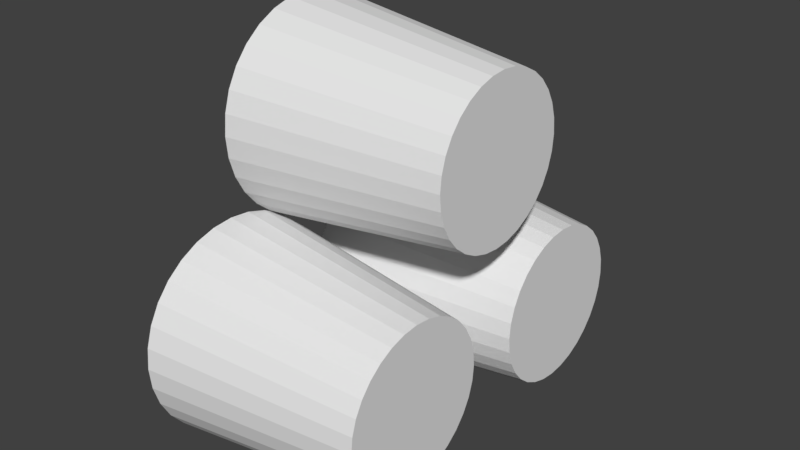 # Source: engine_1.blend  (saved by Blender 2.79.0; exported with 4.5.12 LTS)
import bpy
from mathutils import Matrix  # noqa: F401  (used for matrix-valued properties, if any)

bpy.ops.wm.read_factory_settings(use_empty=True)
scene = bpy.context.scene
scene.name = 'Scene'

# ---- collections
col_collection_1 = bpy.data.collections.new('Collection 1'); scene.collection.children.link(col_collection_1)

# ---- materials (node trees are filled in below, after node groups)
mat_material = bpy.data.materials.new('Material')
mat_material.alpha_threshold = 0.0
mat_material.use_transparent_shadow = False
mat_material.roughness = 0.5
mat_material.line_color = (0.0, 0.0, 0.0, 1.0)

# ---- material node trees

# ---- world
world_world = bpy.data.worlds.new('World'); scene.world = world_world
world_world.color = (0.05088, 0.05088, 0.05088)
world_world.use_sun_shadow = False
world_world.sun_shadow_jitter_overblur = 0.0
world_world.cycles.sampling_method = 'MANUAL'

# ---- meshes
me_cube = bpy.data.meshes.new('Cube')
me_cube.from_pydata([(-0.3333, -0.1395, 0.173), (-1.082e-05, -0.1165, 0.1826), (-0.3333, -0.148, 0.2011), (-1.076e-05, -0.1236, 0.206), (-0.3333, -0.1509, 0.2304), (-1.082e-05, -0.126, 0.2304), (-1.082e-05, -0.2836, -0.1052), (-0.3333, -0.3066, -0.1147), (-1.082e-05, -0.1049, 0.1609), (-0.3333, -0.1256, 0.1471), (-1.082e-05, -0.08937, 0.142), (-0.3333, -0.107, 0.1244), (-1.088e-05, -0.07043, 0.1265), (-0.3333, -0.08427, 0.1057), (-1.088e-05, -0.04882, 0.1149), (-0.3333, -0.05835, 0.09189), (-1.088e-05, -0.02537, 0.1078), (-0.3333, -0.03023, 0.08335), (-1.082e-05, -0.0009807, 0.1054), (-0.3333, -0.0009808, 0.08047), (-1.082e-05, 0.02341, 0.1078), (-0.3333, 0.02827, 0.08335), (-1.082e-05, 0.04685, 0.1149), (-0.3333, 0.05639, 0.09189), (-1.088e-05, 0.06847, 0.1265), (-0.3333, 0.08231, 0.1057), (-1.088e-05, 0.08741, 0.142), (-0.3333, 0.105, 0.1244), (-1.088e-05, 0.103, 0.1609), (-0.3333, 0.1237, 0.1471), (-1.082e-05, 0.1145, 0.1826), (-0.3333, 0.1375, 0.173), (-1.082e-05, 0.1216, 0.206), (-0.3333, 0.1461, 0.2011), (-1.088e-05, 0.124, 0.2304), (-0.3333, 0.1489, 0.2304), (-1.088e-05, 0.1216, 0.2548), (-0.3333, 0.1461, 0.2596), (-1.088e-05, 0.1145, 0.2782), (-0.3333, 0.1375, 0.2878), (-1.088e-05, 0.103, 0.2998), (-0.3333, 0.1237, 0.3137), (-1.088e-05, 0.08741, 0.3188), (-0.3333, 0.105, 0.3364), (-1.088e-05, 0.06847, 0.3343), (-0.3333, 0.08231, 0.355), (-1.088e-05, 0.04685, 0.3459), (-0.3333, 0.05639, 0.3689), (-1.088e-05, 0.02341, 0.353), (-0.3333, 0.02827, 0.3774), (-1.088e-05, -0.0009809, 0.3554), (-0.3333, -0.0009809, 0.3803), (-1.088e-05, -0.02537, 0.353), (-0.3333, -0.03023, 0.3774), (-1.088e-05, -0.04882, 0.3459), (-0.3333, -0.05835, 0.3689), (-1.088e-05, -0.07043, 0.3343), (-0.3333, -0.08427, 0.355), (-1.082e-05, -0.08937, 0.3188), (-0.3333, -0.107, 0.3364), (-1.082e-05, -0.1049, 0.2998), (-0.3333, -0.1256, 0.3137), (-1.082e-05, -0.1165, 0.2782), (-0.3333, -0.1395, 0.2878), (-1.082e-05, -0.1236, 0.2548), (-0.3333, -0.148, 0.2596), (-0.3333, -0.3152, -0.08657), (-1.076e-05, -0.2907, -0.08171), (-0.3333, -0.3181, -0.05732), (-1.082e-05, -0.2931, -0.05732), (-1.082e-05, -0.2721, -0.1268), (-0.3333, -0.2928, -0.1406), (-1.082e-05, -0.2565, -0.1457), (-0.3333, -0.2741, -0.1633), (-1.082e-05, -0.2376, -0.1613), (-0.3333, -0.2514, -0.182), (-1.082e-05, -0.216, -0.1728), (-0.3333, -0.2255, -0.1958), (-1.082e-05, -0.1925, -0.1799), (-0.3333, -0.1974, -0.2044), (-1.076e-05, -0.1681, -0.1823), (-0.3333, -0.1681, -0.2072), (-1.082e-05, -0.1438, -0.1799), (-0.3333, -0.1389, -0.2044), (-1.082e-05, -0.1203, -0.1728), (-0.3333, -0.1108, -0.1958), (-1.082e-05, -0.09869, -0.1613), (-0.3333, -0.08485, -0.182), (-1.082e-05, -0.07975, -0.1457), (-0.3333, -0.06213, -0.1633), (-1.082e-05, -0.06421, -0.1268), (-0.3333, -0.04349, -0.1406), (-1.082e-05, -0.05265, -0.1052), (-0.3333, -0.02963, -0.1147), (-1.082e-05, -0.04554, -0.08171), (-0.3333, -0.0211, -0.08657), (-1.082e-05, -0.04314, -0.05732), (-0.3333, -0.01822, -0.05732), (-1.082e-05, -0.04554, -0.03293), (-0.3333, -0.0211, -0.02807), (-1.082e-05, -0.05265, -0.009484), (-0.3333, -0.02963, 5.201e-05), (-1.082e-05, -0.06421, 0.01213), (-0.3333, -0.04349, 0.02597), (-1.088e-05, -0.07975, 0.03107), (-0.3333, -0.06213, 0.04869), (-1.082e-05, -0.09869, 0.04661), (-0.3333, -0.08485, 0.06733), (-1.082e-05, -0.1203, 0.05817), (-0.3333, -0.1108, 0.08119), (-1.082e-05, -0.1438, 0.06528), (-0.3333, -0.1389, 0.08972), (-1.082e-05, -0.1681, 0.06768), (-0.3333, -0.1681, 0.0926), (-1.082e-05, -0.1925, 0.06528), (-0.3333, -0.1974, 0.08972), (-1.082e-05, -0.216, 0.05817), (-0.3333, -0.2255, 0.08119), (-1.082e-05, -0.2376, 0.04661), (-0.3333, -0.2514, 0.06733), (-1.082e-05, -0.2565, 0.03107), (-0.3333, -0.2741, 0.04869), (-1.082e-05, -0.2721, 0.01213), (-0.3333, -0.2928, 0.02597), (-1.082e-05, -0.2836, -0.009484), (-0.3333, -0.3066, 5.177e-05), (-1.082e-05, -0.2907, -0.03293), (-0.3333, -0.3152, -0.02807), (-1.082e-05, 0.05073, -0.1052), (-0.3333, 0.02771, -0.1147), (-0.3333, 0.01918, -0.08657), (-1.082e-05, 0.04362, -0.08171), (-0.3333, 0.0163, -0.05732), (-1.082e-05, 0.04122, -0.05732), (-1.088e-05, 0.06229, -0.1268), (-0.3333, 0.04157, -0.1406), (-1.082e-05, 0.07783, -0.1457), (-0.3333, 0.06021, -0.1633), (-1.088e-05, 0.09677, -0.1613), (-0.3333, 0.08293, -0.182), (-1.088e-05, 0.1184, -0.1728), (-0.3333, 0.1088, -0.1958), (-1.088e-05, 0.1418, -0.1799), (-0.3333, 0.137, -0.2044), (-1.082e-05, 0.1662, -0.1823), (-0.3333, 0.1662, -0.2072), (-1.088e-05, 0.1906, -0.1799), (-0.3333, 0.1955, -0.2044), (-1.088e-05, 0.2141, -0.1728), (-0.3333, 0.2236, -0.1958), (-1.088e-05, 0.2357, -0.1613), (-0.3333, 0.2495, -0.182), (-1.088e-05, 0.2546, -0.1457), (-0.3333, 0.2722, -0.1633), (-1.088e-05, 0.2702, -0.1268), (-0.3333, 0.2909, -0.1406), (-1.082e-05, 0.2817, -0.1052), (-0.3333, 0.3047, -0.1147), (-1.082e-05, 0.2888, -0.08171), (-0.3333, 0.3133, -0.08657), (-1.088e-05, 0.2912, -0.05732), (-0.3333, 0.3161, -0.05732), (-1.088e-05, 0.2888, -0.03293), (-0.3333, 0.3133, -0.02807), (-1.088e-05, 0.2817, -0.009484), (-0.3333, 0.3047, 5.201e-05), (-1.088e-05, 0.2702, 0.01213), (-0.3333, 0.2909, 0.02597), (-1.088e-05, 0.2546, 0.03107), (-0.3333, 0.2722, 0.04869), (-1.088e-05, 0.2357, 0.04661), (-0.3333, 0.2495, 0.06733), (-1.088e-05, 0.2141, 0.05817), (-0.3333, 0.2236, 0.08119), (-1.088e-05, 0.1906, 0.06528), (-0.3333, 0.1955, 0.08972), (-1.088e-05, 0.1662, 0.06768), (-0.3333, 0.1662, 0.0926), (-1.088e-05, 0.1418, 0.06528), (-0.3333, 0.137, 0.08972), (-1.088e-05, 0.1184, 0.05817), (-0.3333, 0.1088, 0.08119), (-1.088e-05, 0.09677, 0.04661), (-0.3333, 0.08293, 0.06733), (-1.088e-05, 0.07783, 0.03107), (-0.3333, 0.06021, 0.04869), (-1.082e-05, 0.06229, 0.01213), (-0.3333, 0.04157, 0.02597), (-1.082e-05, 0.05073, -0.009484), (-0.3333, 0.02771, 5.177e-05), (-1.082e-05, 0.04362, -0.03293), (-0.3333, 0.01918, -0.02807), (-0.3333, -0.155, 0.1666), (-0.3333, -0.1644, 0.1979), (-0.3333, -0.1676, 0.2304), (-0.3333, -0.1396, 0.1378), (-0.3333, -0.1188, 0.1125), (-0.3333, -0.09358, 0.09182), (-0.3333, -0.06476, 0.07641), (-0.3333, -0.0335, 0.06693), (-0.3333, -0.0009808, 0.06373), (-0.3333, 0.03153, 0.06693), (-0.3333, 0.0628, 0.07641), (-0.3333, 0.09161, 0.09182), (-0.3333, 0.1169, 0.1125), (-0.3333, 0.1376, 0.1378), (-0.3333, 0.153, 0.1666), (-0.3333, 0.1625, 0.1979), (-0.3333, 0.1657, 0.2304), (-0.3333, 0.1625, 0.2629), (-0.3333, 0.153, 0.2942), (-0.3333, 0.1376, 0.323), (-0.3333, 0.1169, 0.3482), (-0.3333, 0.09161, 0.369), (-0.3333, 0.0628, 0.3844), (-0.3333, 0.03153, 0.3939), (-0.3333, -0.0009809, 0.3971), (-0.3333, -0.0335, 0.3939), (-0.3333, -0.06476, 0.3844), (-0.3333, -0.09358, 0.369), (-0.3333, -0.1188, 0.3482), (-0.3333, -0.1396, 0.323), (-0.3333, -0.155, 0.2942), (-0.3333, -0.1644, 0.2629), (-0.3167, -0.1395, 0.173), (-0.3167, -0.148, 0.2011), (-0.3167, -0.1509, 0.2304), (-0.3167, -0.1256, 0.1471), (-0.3167, -0.107, 0.1244), (-0.3167, -0.08427, 0.1057), (-0.3167, -0.05835, 0.09189), (-0.3167, -0.03023, 0.08335), (-0.3167, -0.0009808, 0.08047), (-0.3167, 0.02827, 0.08335), (-0.3167, 0.05639, 0.09189), (-0.3167, 0.08231, 0.1057), (-0.3167, 0.105, 0.1244), (-0.3167, 0.1237, 0.1471), (-0.3167, 0.1375, 0.173), (-0.3167, 0.1461, 0.2011), (-0.3167, 0.1489, 0.2304), (-0.3167, 0.1461, 0.2596), (-0.3167, 0.1375, 0.2878), (-0.3167, 0.1237, 0.3137), (-0.3167, 0.105, 0.3364), (-0.3167, 0.08231, 0.355), (-0.3167, 0.05639, 0.3689), (-0.3167, 0.02827, 0.3774), (-0.3167, -0.0009809, 0.3803), (-0.3167, -0.03023, 0.3774), (-0.3167, -0.05835, 0.3689), (-0.3167, -0.08427, 0.355), (-0.3167, -0.107, 0.3364), (-0.3167, -0.1256, 0.3137), (-0.3167, -0.1395, 0.2878), (-0.3167, -0.148, 0.2596), (-0.3333, 0.23, -0.2113), (-0.3333, 0.1987, -0.2208), (-0.3333, 0.2588, 0.08126), (-0.3333, 0.2841, 0.06053), (-0.3333, 0.3048, 0.03528), (-0.3333, 0.1662, -0.224), (-0.3333, 0.3202, 0.006461), (-0.3333, 0.1337, -0.2208), (-0.3333, 0.3297, -0.0248), (-0.3333, 0.1024, -0.2113), (-0.3333, 0.3329, -0.05732), (-0.3333, 0.07362, -0.1959), (-0.3333, 0.3297, -0.08983), (-0.3333, 0.04837, -0.1752), (-0.3333, 0.3202, -0.1211), (-0.3333, 0.02764, -0.1499), (-0.3333, 0.3048, -0.1499), (-0.3333, 0.01224, -0.1211), (-0.3333, 0.2841, -0.1752), (-0.3333, 0.002755, -0.08983), (-0.3333, -0.0004474, -0.05732), (-0.3333, 0.2588, -0.1959), (-0.3333, 0.23, 0.09666), (-0.3333, 0.1987, 0.1061), (-0.3333, 0.1662, 0.1093), (-0.3333, 0.1337, 0.1061), (-0.3333, 0.1024, 0.09666), (-0.3333, 0.07362, 0.08126), (-0.3333, 0.04837, 0.06053), (-0.3333, 0.02764, 0.03528), (-0.3333, 0.01224, 0.006461), (-0.3333, 0.002755, -0.0248), (-0.3167, 0.02771, -0.1147), (-0.3167, 0.01918, -0.08657), (-0.3167, 0.0163, -0.05732), (-0.3167, 0.04157, -0.1406), (-0.3167, 0.06021, -0.1633), (-0.3167, 0.08293, -0.182), (-0.3167, 0.1088, -0.1958), (-0.3167, 0.137, -0.2044), (-0.3167, 0.1662, -0.2072), (-0.3167, 0.1955, -0.2044), (-0.3167, 0.2236, -0.1958), (-0.3167, 0.2495, -0.182), (-0.3167, 0.2722, -0.1633), (-0.3167, 0.2909, -0.1406), (-0.3167, 0.3047, -0.1147), (-0.3167, 0.3133, -0.08657), (-0.3167, 0.3161, -0.05732), (-0.3167, 0.3133, -0.02807), (-0.3167, 0.3047, 5.201e-05), (-0.3167, 0.2909, 0.02597), (-0.3167, 0.2722, 0.04869), (-0.3167, 0.2495, 0.06733), (-0.3167, 0.2236, 0.08119), (-0.3167, 0.1955, 0.08972), (-0.3167, 0.1662, 0.0926), (-0.3167, 0.137, 0.08972), (-0.3167, 0.1088, 0.08119), (-0.3167, 0.08293, 0.06733), (-0.3167, 0.06021, 0.04869), (-0.3167, 0.04157, 0.02597), (-0.3167, 0.02771, 5.177e-05), (-0.3167, 0.01918, -0.02807), (-0.3333, -0.1044, -0.2113), (-0.3333, -0.1356, -0.2208), (-0.3333, -0.07554, 0.08126), (-0.3333, -0.05029, 0.06053), (-0.3333, -0.02956, 0.03528), (-0.3333, -0.1681, -0.224), (-0.3333, -0.01416, 0.006461), (-0.3333, -0.2007, -0.2208), (-0.3333, -0.004675, -0.0248), (-0.3333, -0.2319, -0.2113), (-0.3333, -0.001472, -0.05732), (-0.3333, -0.2607, -0.1959), (-0.3333, -0.004675, -0.08983), (-0.3333, -0.286, -0.1752), (-0.3333, -0.01416, -0.1211), (-0.3333, -0.3067, -0.1499), (-0.3333, -0.02956, -0.1499), (-0.3333, -0.3221, -0.1211), (-0.3333, -0.05029, -0.1752), (-0.3333, -0.3316, -0.08983), (-0.3333, -0.3348, -0.05732), (-0.3333, -0.07554, -0.1959), (-0.3333, -0.1044, 0.09666), (-0.3333, -0.1356, 0.1061), (-0.3333, -0.1681, 0.1093), (-0.3333, -0.2007, 0.1061), (-0.3333, -0.2319, 0.09666), (-0.3333, -0.2607, 0.08126), (-0.3333, -0.286, 0.06053), (-0.3333, -0.3067, 0.03528), (-0.3333, -0.3221, 0.006461), (-0.3333, -0.3316, -0.0248), (-0.3167, -0.3066, -0.1147), (-0.3167, -0.3152, -0.08657), (-0.3167, -0.3181, -0.05732), (-0.3167, -0.2928, -0.1406), (-0.3167, -0.2741, -0.1633), (-0.3167, -0.2514, -0.182), (-0.3167, -0.2255, -0.1958), (-0.3167, -0.1974, -0.2044), (-0.3167, -0.1681, -0.2072), (-0.3167, -0.1389, -0.2044), (-0.3167, -0.1108, -0.1958), (-0.3167, -0.08485, -0.182), (-0.3167, -0.06213, -0.1633), (-0.3167, -0.04349, -0.1406), (-0.3167, -0.02963, -0.1147), (-0.3167, -0.0211, -0.08657), (-0.3167, -0.01822, -0.05732), (-0.3167, -0.0211, -0.02807), (-0.3167, -0.02963, 5.201e-05), (-0.3167, -0.04349, 0.02597), (-0.3167, -0.06213, 0.04869), (-0.3167, -0.08485, 0.06733), (-0.3167, -0.1108, 0.08119), (-0.3167, -0.1389, 0.08972), (-0.3167, -0.1681, 0.0926), (-0.3167, -0.1974, 0.08972), (-0.3167, -0.2255, 0.08119), (-0.3167, -0.2514, 0.06733), (-0.3167, -0.2741, 0.04869), (-0.3167, -0.2928, 0.02597), (-0.3167, -0.3066, 5.177e-05), (-0.3167, -0.3152, -0.02807)], [], [(136, 269, 267, 138), (69, 67, 6, 70, 72, 74, 76, 78, 80, 82, 84, 86, 88, 90, 92, 94, 96, 98, 100, 102, 104, 106, 108, 110, 112, 114, 116, 118, 120, 122, 124, 126), (3, 193, 192, 1), (5, 194, 193, 3), (134, 271, 269, 136), (124, 350, 351, 126), (120, 348, 349, 122), (138, 267, 265, 140), (1, 192, 195, 8), (118, 347, 348, 120), (140, 265, 263, 142), (8, 195, 196, 10), (116, 346, 347, 118), (142, 263, 261, 144), (10, 196, 197, 12), (114, 345, 346, 116), (144, 261, 257, 146), (12, 197, 198, 14), (112, 344, 345, 114), (146, 257, 256, 148), (14, 198, 199, 16), (110, 343, 344, 112), (148, 256, 277, 150), (16, 199, 200, 18), (108, 342, 343, 110), (150, 277, 274, 152), (18, 200, 201, 20), (106, 322, 342, 108), (152, 274, 272, 154), (20, 201, 202, 22), (104, 323, 322, 106), (154, 272, 270, 156), (22, 202, 203, 24), (102, 324, 323, 104), (156, 270, 268, 158), (24, 203, 204, 26), (100, 326, 324, 102), (158, 268, 266, 160), (26, 204, 205, 28), (98, 328, 326, 100), (160, 266, 264, 162), (28, 205, 206, 30), (96, 330, 328, 98), (162, 264, 262, 164), (30, 206, 207, 32), (94, 332, 330, 96), (164, 262, 260, 166), (32, 207, 208, 34), (92, 334, 332, 94), (166, 260, 259, 168), (34, 208, 209, 36), (90, 336, 334, 92), (168, 259, 258, 170), (36, 209, 210, 38), (88, 338, 336, 90), (170, 258, 278, 172), (38, 210, 211, 40), (86, 341, 338, 88), (172, 278, 279, 174), (40, 211, 212, 42), (84, 320, 341, 86), (174, 279, 280, 176), (42, 212, 213, 44), (82, 321, 320, 84), (176, 280, 281, 178), (44, 213, 214, 46), (80, 325, 321, 82), (178, 281, 282, 180), (46, 214, 215, 48), (78, 327, 325, 80), (180, 282, 283, 182), (48, 215, 216, 50), (76, 329, 327, 78), (182, 283, 284, 184), (50, 216, 217, 52), (74, 331, 329, 76), (184, 284, 285, 186), (52, 217, 218, 54), (72, 333, 331, 74), (188, 286, 287, 190), (54, 218, 219, 56), (70, 335, 333, 72), (133, 131, 128, 134, 136, 138, 140, 142, 144, 146, 148, 150, 152, 154, 156, 158, 160, 162, 164, 166, 168, 170, 172, 174, 176, 178, 180, 182, 184, 186, 188, 190), (56, 219, 220, 58), (6, 337, 335, 70), (115, 113, 376, 377), (58, 220, 221, 60), (69, 340, 339, 67), (126, 351, 340, 69), (60, 221, 222, 62), (67, 339, 337, 6), (5, 3, 1, 8, 10, 12, 14, 16, 18, 20, 22, 24, 26, 28, 30, 32, 34, 36, 38, 40, 42, 44, 46, 48, 50, 52, 54, 56, 58, 60, 62, 64), (62, 222, 223, 64), (122, 349, 350, 124), (128, 273, 271, 134), (64, 223, 194, 5), (55, 53, 249, 250), (132, 191, 319, 290), (133, 276, 275, 131), (190, 287, 276, 133), (131, 275, 273, 128), (186, 285, 286, 188), (2, 0, 192, 193), (4, 2, 193, 194), (0, 9, 195, 192), (9, 11, 196, 195), (11, 13, 197, 196), (13, 15, 198, 197), (15, 17, 199, 198), (17, 19, 200, 199), (19, 21, 201, 200), (21, 23, 202, 201), (23, 25, 203, 202), (25, 27, 204, 203), (27, 29, 205, 204), (29, 31, 206, 205), (31, 33, 207, 206), (33, 35, 208, 207), (35, 37, 209, 208), (37, 39, 210, 209), (39, 41, 211, 210), (41, 43, 212, 211), (43, 45, 213, 212), (45, 47, 214, 213), (47, 49, 215, 214), (49, 51, 216, 215), (51, 53, 217, 216), (53, 55, 218, 217), (55, 57, 219, 218), (57, 59, 220, 219), (59, 61, 221, 220), (61, 63, 222, 221), (63, 65, 223, 222), (65, 4, 194, 223), (224, 225, 226, 255, 254, 253, 252, 251, 250, 249, 248, 247, 246, 245, 244, 243, 242, 241, 240, 239, 238, 237, 236, 235, 234, 233, 232, 231, 230, 229, 228, 227), (29, 27, 236, 237), (57, 55, 250, 251), (31, 29, 237, 238), (0, 2, 225, 224), (59, 57, 251, 252), (33, 31, 238, 239), (2, 4, 226, 225), (61, 59, 252, 253), (35, 33, 239, 240), (9, 0, 224, 227), (63, 61, 253, 254), (37, 35, 240, 241), (11, 9, 227, 228), (65, 63, 254, 255), (39, 37, 241, 242), (13, 11, 228, 229), (4, 65, 255, 226), (41, 39, 242, 243), (15, 13, 229, 230), (43, 41, 243, 244), (17, 15, 230, 231), (45, 43, 244, 245), (19, 17, 231, 232), (47, 45, 245, 246), (21, 19, 232, 233), (49, 47, 246, 247), (23, 21, 233, 234), (51, 49, 247, 248), (25, 23, 234, 235), (53, 51, 248, 249), (27, 25, 235, 236), (147, 149, 256, 257), (169, 171, 258, 259), (167, 169, 259, 260), (145, 147, 257, 261), (165, 167, 260, 262), (143, 145, 261, 263), (163, 165, 262, 264), (141, 143, 263, 265), (161, 163, 264, 266), (139, 141, 265, 267), (159, 161, 266, 268), (137, 139, 267, 269), (157, 159, 268, 270), (135, 137, 269, 271), (155, 157, 270, 272), (129, 135, 271, 273), (153, 155, 272, 274), (132, 130, 275, 276), (151, 153, 274, 277), (130, 129, 273, 275), (149, 151, 277, 256), (171, 173, 278, 258), (173, 175, 279, 278), (175, 177, 280, 279), (177, 179, 281, 280), (179, 181, 282, 281), (181, 183, 283, 282), (183, 185, 284, 283), (185, 187, 285, 284), (187, 189, 286, 285), (189, 191, 287, 286), (191, 132, 276, 287), (288, 289, 290, 319, 318, 317, 316, 315, 314, 313, 312, 311, 310, 309, 308, 307, 306, 305, 304, 303, 302, 301, 300, 299, 298, 297, 296, 295, 294, 293, 292, 291), (153, 151, 299, 300), (145, 143, 295, 296), (129, 130, 289, 288), (165, 163, 305, 306), (151, 149, 298, 299), (143, 141, 294, 295), (173, 171, 309, 310), (163, 161, 304, 305), (175, 173, 310, 311), (141, 139, 293, 294), (177, 175, 311, 312), (161, 159, 303, 304), (179, 177, 312, 313), (139, 137, 292, 293), (181, 179, 313, 314), (159, 157, 302, 303), (183, 181, 314, 315), (137, 135, 291, 292), (149, 147, 297, 298), (185, 183, 315, 316), (157, 155, 301, 302), (171, 169, 308, 309), (187, 185, 316, 317), (135, 129, 288, 291), (169, 167, 307, 308), (189, 187, 317, 318), (155, 153, 300, 301), (147, 145, 296, 297), (191, 189, 318, 319), (130, 132, 290, 289), (167, 165, 306, 307), (83, 85, 320, 321), (105, 107, 322, 323), (103, 105, 323, 324), (81, 83, 321, 325), (101, 103, 324, 326), (79, 81, 325, 327), (99, 101, 326, 328), (77, 79, 327, 329), (97, 99, 328, 330), (75, 77, 329, 331), (95, 97, 330, 332), (73, 75, 331, 333), (93, 95, 332, 334), (71, 73, 333, 335), (91, 93, 334, 336), (7, 71, 335, 337), (89, 91, 336, 338), (68, 66, 339, 340), (87, 89, 338, 341), (66, 7, 337, 339), (85, 87, 341, 320), (107, 109, 342, 322), (109, 111, 343, 342), (111, 113, 344, 343), (113, 115, 345, 344), (115, 117, 346, 345), (117, 119, 347, 346), (119, 121, 348, 347), (121, 123, 349, 348), (123, 125, 350, 349), (125, 127, 351, 350), (127, 68, 340, 351), (352, 353, 354, 383, 382, 381, 380, 379, 378, 377, 376, 375, 374, 373, 372, 371, 370, 369, 368, 367, 366, 365, 364, 363, 362, 361, 360, 359, 358, 357, 356, 355), (75, 73, 356, 357), (117, 115, 377, 378), (95, 93, 366, 367), (119, 117, 378, 379), (73, 71, 355, 356), (85, 83, 361, 362), (121, 119, 379, 380), (93, 91, 365, 366), (107, 105, 372, 373), (123, 121, 380, 381), (71, 7, 352, 355), (105, 103, 371, 372), (125, 123, 381, 382), (91, 89, 364, 365), (83, 81, 360, 361), (127, 125, 382, 383), (66, 68, 354, 353), (103, 101, 370, 371), (68, 127, 383, 354), (89, 87, 363, 364), (81, 79, 359, 360), (7, 66, 353, 352), (101, 99, 369, 370), (87, 85, 362, 363), (79, 77, 358, 359), (109, 107, 373, 374), (99, 97, 368, 369), (111, 109, 374, 375), (77, 75, 357, 358), (113, 111, 375, 376), (97, 95, 367, 368)])
_uv = me_cube.uv_layers.new(name='UVMap')
_uv.uv.foreach_set('vector', [0.5248, 1.0, 0.5222, 0.7834, 0.5429, 0.7834, 0.5403, 1.0, 0.003022, 0.5315, 2.512e-08, 0.516, 0.0, 0.5002, 0.003022, 0.4847, 0.00895, 0.4701, 0.01756, 0.4569, 0.02851, 0.4457, 0.04139, 0.437, 0.0557, 0.4309, 0.07089, 0.4278, 0.08638, 0.4278, 0.1016, 0.4309, 0.1159, 0.437, 0.1288, 0.4457, 0.1397, 0.4569, 0.1483, 0.4701, 0.1542, 0.4847, 0.1573, 0.5002, 0.1573, 0.516, 0.1542, 0.5315, 0.1483, 0.5461, 0.1397, 0.5592, 0.1288, 0.5704, 0.1159, 0.5791, 0.1016, 0.5852, 0.08638, 0.5883, 0.07089, 0.5883, 0.0557, 0.5852, 0.04139, 0.5791, 0.02851, 0.5704, 0.01756, 0.5592, 0.00895, 0.5461, 0.8942, 0.2139, 0.8967, 0.4305, 0.8761, 0.4305, 0.8787, 0.2139, 0.8735, 0.6471, 0.8761, 0.8637, 0.8554, 0.8637, 0.858, 0.6471, 0.5582, 0.623, 0.5556, 0.4063, 0.5762, 0.4063, 0.5737, 0.623, 0.2536, 0.8154, 0.251, 0.5988, 0.2717, 0.5988, 0.2691, 0.8154, 0.1599, 0.6444, 0.1573, 0.4278, 0.1779, 0.4278, 0.1753, 0.6444, 0.5197, 0.7834, 0.5222, 1.0, 0.5016, 1.0, 0.5042, 0.7834, 0.7909, 0.4305, 0.7935, 0.6471, 0.7728, 0.6471, 0.7754, 0.4305, 0.4835, 0.7834, 0.4809, 0.5668, 0.5016, 0.5668, 0.499, 0.7834, 0.8167, 0.6471, 0.8141, 0.4305, 0.8348, 0.4305, 0.8322, 0.6471, 0.437, 0.5668, 0.4396, 0.7834, 0.419, 0.7834, 0.4216, 0.5668, 0.8787, 0.8637, 0.8761, 0.6471, 0.8967, 0.6471, 0.8942, 0.8637, 0.7702, 0.6471, 0.7728, 0.8637, 0.7522, 0.8637, 0.7547, 0.6471, 0.9406, 0.6471, 0.938, 0.4305, 0.9587, 0.4305, 0.9561, 0.6471, 0.4783, 0.5668, 0.4809, 0.7834, 0.4603, 0.7834, 0.4629, 0.5668, 0.6928, 0.6471, 0.6902, 0.4305, 0.7109, 0.4305, 0.7083, 0.6471, 0.9148, 0.6471, 0.9174, 0.8637, 0.8967, 0.8637, 0.8993, 0.6471, 0.6721, 0.8637, 0.6696, 0.6471, 0.6902, 0.6471, 0.6876, 0.8637, 0.1753, 0.6444, 0.1779, 0.8611, 0.1573, 0.8611, 0.1599, 0.6444, 0.9406, 0.8637, 0.938, 0.6471, 0.9587, 0.6471, 0.9561, 0.8637, 0.3723, 0.5988, 0.3749, 0.8154, 0.3543, 0.8154, 0.3568, 0.5988, 0.03872, 0.5883, 0.04131, 0.8049, 0.02065, 0.8049, 0.02323, 0.5883, 0.7961, 0.8637, 0.7935, 0.6471, 0.8141, 0.6471, 0.8115, 0.8637, 0.7754, 0.8637, 0.7728, 0.6471, 0.7935, 0.6471, 0.7909, 0.8637, 0.05938, 0.5883, 0.06196, 0.8049, 0.04131, 0.8049, 0.04389, 0.5883, 0.7909, 0.2139, 0.7935, 0.4305, 0.7728, 0.4305, 0.7754, 0.2139, 0.8374, 0.8637, 0.8348, 0.6471, 0.8554, 0.6471, 0.8528, 0.8637, 0.4577, 0.5668, 0.4603, 0.7834, 0.4396, 0.7834, 0.4422, 0.5668, 0.8528, 0.4305, 0.8554, 0.6471, 0.8348, 0.6471, 0.8374, 0.4305, 0.08519, 0.8049, 0.08261, 0.5883, 0.1033, 0.5883, 0.1007, 0.8049, 0.01807, 0.5883, 0.02065, 0.8049, 0.0, 0.8049, 0.002582, 0.5883, 0.7547, 0.4305, 0.7522, 0.2139, 0.7728, 0.2139, 0.7702, 0.4305, 0.4164, 0.5668, 0.419, 0.7834, 0.3983, 0.7834, 0.4009, 0.5668, 0.2329, 0.8154, 0.2303, 0.5988, 0.251, 0.5988, 0.2484, 0.8154, 0.393, 0.5988, 0.3956, 0.8154, 0.3749, 0.8154, 0.3775, 0.5988, 0.3517, 0.5988, 0.3543, 0.8154, 0.3336, 0.8154, 0.3362, 0.5988, 0.6463, 0.2139, 0.6489, 0.4305, 0.6282, 0.4305, 0.6308, 0.2139, 0.6257, 0.6471, 0.6282, 0.8637, 0.6076, 0.8637, 0.6102, 0.6471, 0.2949, 0.8154, 0.2923, 0.5988, 0.313, 0.5988, 0.3104, 0.8154, 0.5197, 0.5668, 0.5222, 0.7834, 0.5016, 0.7834, 0.5042, 0.5668, 0.2897, 0.5988, 0.2923, 0.8154, 0.2717, 0.8154, 0.2742, 0.5988, 0.7496, 0.6471, 0.7522, 0.8637, 0.7315, 0.8637, 0.7341, 0.6471, 0.5895, 0.6471, 0.5869, 0.4305, 0.6076, 0.4305, 0.605, 0.6471, 0.7289, 0.4305, 0.7315, 0.6471, 0.7109, 0.6471, 0.7134, 0.4305, 0.7289, 0.2139, 0.7315, 0.4305, 0.7109, 0.4305, 0.7134, 0.2139, 0.3155, 0.8154, 0.313, 0.5988, 0.3336, 0.5988, 0.331, 0.8154, 0.667, 0.2139, 0.6696, 0.4305, 0.6489, 0.4305, 0.6515, 0.2139, 0.7083, 0.2139, 0.7109, 0.4305, 0.6902, 0.4305, 0.6928, 0.2139, 0.6102, 0.4305, 0.6076, 0.2139, 0.6282, 0.2139, 0.6257, 0.4305, 0.06454, 0.8049, 0.06196, 0.5883, 0.08261, 0.5883, 0.08003, 0.8049, 0.437, 0.7834, 0.4396, 1.0, 0.419, 1.0, 0.4216, 0.7834, 0.8993, 0.4305, 0.8967, 0.2139, 0.9174, 0.2139, 0.9148, 0.4305, 0.6721, 0.4305, 0.6696, 0.2139, 0.6902, 0.2139, 0.6876, 0.4305, 0.8322, 0.2139, 0.8348, 0.4305, 0.8141, 0.4305, 0.8167, 0.2139, 0.8993, 0.6471, 0.8967, 0.4305, 0.9174, 0.4305, 0.9148, 0.6471, 0.1058, 0.8049, 0.1033, 0.5883, 0.1239, 0.5883, 0.1213, 0.8049, 0.8115, 0.4305, 0.8141, 0.6471, 0.7935, 0.6471, 0.7961, 0.4305, 0.9561, 0.2139, 0.9587, 0.4305, 0.938, 0.4305, 0.9406, 0.2139, 0.1265, 0.8049, 0.1239, 0.5883, 0.1446, 0.5883, 0.142, 0.8049, 0.6102, 0.6471, 0.6076, 0.4305, 0.6282, 0.4305, 0.6257, 0.6471, 0.9355, 0.2139, 0.938, 0.4305, 0.9174, 0.4305, 0.92, 0.2139, 0.5248, 0.7834, 0.5222, 0.5668, 0.5429, 0.5668, 0.5403, 0.7834, 0.8115, 0.2139, 0.8141, 0.4305, 0.7935, 0.4305, 0.7961, 0.2139, 0.7341, 0.6471, 0.7315, 0.4305, 0.7522, 0.4305, 0.7496, 0.6471, 0.2278, 0.5988, 0.2303, 0.8154, 0.2097, 0.8154, 0.2123, 0.5988, 0.7547, 0.6471, 0.7522, 0.4305, 0.7728, 0.4305, 0.7702, 0.6471, 0.7083, 0.6471, 0.7109, 0.8637, 0.6902, 0.8637, 0.6928, 0.6471, 0.9355, 0.4305, 0.938, 0.6471, 0.9174, 0.6471, 0.92, 0.4305, 0.7134, 0.8637, 0.7109, 0.6471, 0.7315, 0.6471, 0.7289, 0.8637, 0.8735, 0.2139, 0.8761, 0.4305, 0.8554, 0.4305, 0.858, 0.2139, 0.5737, 0.623, 0.5762, 0.8396, 0.5556, 0.8396, 0.5582, 0.623, 0.4577, 0.7834, 0.4603, 1.0, 0.4396, 1.0, 0.4422, 0.7834, 0.9768, 0.4305, 0.9793, 0.6471, 0.9587, 0.6471, 0.9613, 0.4305, 0.8735, 0.4305, 0.8761, 0.6471, 0.8554, 0.6471, 0.858, 0.4305, 0.8528, 0.2139, 0.8554, 0.4305, 0.8348, 0.4305, 0.8374, 0.2139, 0.667, 0.4305, 0.6696, 0.6471, 0.6489, 0.6471, 0.6515, 0.4305, 0.8322, 0.6471, 0.8348, 0.8637, 0.8141, 0.8637, 0.8167, 0.6471, 0.9974, 0.2139, 1.0, 0.4305, 0.9793, 0.4305, 0.9819, 0.2139, 0.6308, 0.6471, 0.6282, 0.4305, 0.6489, 0.4305, 0.6463, 0.6471, 0.605, 0.6471, 0.6076, 0.8637, 0.5869, 0.8637, 0.5895, 0.6471, 0.605, 0.2139, 0.6076, 0.4305, 0.5869, 0.4305, 0.5895, 0.2139, 0.5142, 0.5576, 0.4999, 0.5637, 0.4847, 0.5668, 0.4692, 0.5668, 0.454, 0.5637, 0.4397, 0.5576, 0.4268, 0.5489, 0.4159, 0.5377, 0.4073, 0.5246, 0.4013, 0.51, 0.3983, 0.4945, 0.3983, 0.4787, 0.4013, 0.4632, 0.4073, 0.4486, 0.4159, 0.4354, 0.4268, 0.4243, 0.4397, 0.4155, 0.454, 0.4094, 0.4692, 0.4063, 0.4847, 0.4063, 0.4999, 0.4094, 0.5142, 0.4155, 0.5271, 0.4243, 0.538, 0.4354, 0.5466, 0.4486, 0.5526, 0.4632, 0.5556, 0.4787, 0.5556, 0.4945, 0.5526, 0.51, 0.5466, 0.5246, 0.538, 0.5377, 0.5271, 0.5489, 0.92, 0.8637, 0.9174, 0.6471, 0.938, 0.6471, 0.9355, 0.8637, 0.667, 0.6471, 0.6696, 0.8637, 0.6489, 0.8637, 0.6515, 0.6471, 0.5353, 0.1983, 0.5353, 0.1794, 0.5458, 0.1794, 0.5458, 0.1983, 0.1805, 0.6444, 0.1779, 0.4278, 0.1986, 0.4278, 0.196, 0.6444, 0.4009, 1.0, 0.3983, 0.7834, 0.419, 0.7834, 0.4164, 1.0, 0.9819, 0.8637, 0.9793, 0.6471, 1.0, 0.6471, 0.9974, 0.8637, 0.499, 0.7834, 0.5016, 1.0, 0.4809, 1.0, 0.4835, 0.7834, 0.9613, 0.4305, 0.9587, 0.2139, 0.9793, 0.2139, 0.9768, 0.4305, 0.5353, 0.1513, 0.521, 0.1574, 0.5058, 0.1604, 0.4903, 0.1604, 0.4751, 0.1574, 0.4608, 0.1513, 0.4479, 0.1425, 0.4369, 0.1314, 0.4283, 0.1182, 0.4224, 0.1036, 0.4194, 0.08812, 0.4194, 0.07232, 0.4224, 0.05682, 0.4283, 0.04222, 0.4369, 0.02908, 0.4479, 0.01791, 0.4608, 0.00913, 0.4751, 0.003083, 0.4903, 0.0, 0.5058, 1.281e-08, 0.521, 0.003083, 0.5353, 0.00913, 0.5481, 0.01791, 0.5591, 0.02908, 0.5677, 0.04222, 0.5736, 0.05682, 0.5767, 0.07232, 0.5767, 0.08812, 0.5736, 0.1036, 0.5677, 0.1182, 0.5591, 0.1314, 0.5481, 0.1425, 0.7496, 0.2139, 0.7522, 0.4305, 0.7315, 0.4305, 0.7341, 0.2139, 0.6308, 0.8637, 0.6282, 0.6471, 0.6489, 0.6471, 0.6463, 0.8637, 0.6876, 0.4305, 0.6902, 0.6471, 0.6696, 0.6471, 0.6721, 0.4305, 0.9768, 0.6471, 0.9793, 0.8637, 0.9587, 0.8637, 0.9613, 0.6471, 0.5872, 0.1327, 0.5872, 0.1137, 0.5977, 0.1137, 0.5977, 0.1327, 0.609, 0.1794, 0.609, 0.1604, 0.6196, 0.1604, 0.6196, 0.1794, 0.4629, 1.0, 0.4603, 0.7834, 0.4809, 0.7834, 0.4783, 1.0, 0.9819, 0.6471, 0.9793, 0.4305, 1.0, 0.4305, 0.9974, 0.6471, 0.8942, 0.4305, 0.8967, 0.6471, 0.8761, 0.6471, 0.8787, 0.4305, 0.1805, 0.8611, 0.1779, 0.6444, 0.1986, 0.6444, 0.196, 0.8611, 0.1955, 0.135, 0.1992, 0.1164, 0.2097, 0.1175, 0.2057, 0.1382, 0.1884, 0.1525, 0.1955, 0.135, 0.2057, 0.1382, 0.1978, 0.1576, 0.1992, 0.1164, 0.1992, 0.09748, 0.2097, 0.09642, 0.2097, 0.1175, 0.1992, 0.09748, 0.1955, 0.0789, 0.2057, 0.07576, 0.2097, 0.09642, 0.1955, 0.0789, 0.1884, 0.06139, 0.1978, 0.0563, 0.2057, 0.07576, 0.1884, 0.06139, 0.1781, 0.04563, 0.1863, 0.03878, 0.1978, 0.0563, 0.1781, 0.04563, 0.165, 0.03223, 0.1717, 0.02388, 0.1863, 0.03878, 0.165, 0.03223, 0.1495, 0.0217, 0.1545, 0.01217, 0.1717, 0.02388, 0.1495, 0.0217, 0.1324, 0.01445, 0.1354, 0.00411, 0.1545, 0.01217, 0.1324, 0.01445, 0.1141, 0.01075, 0.1152, 9.609e-09, 0.1354, 0.00411, 0.1141, 0.01075, 0.09556, 0.01075, 0.09452, 0.0, 0.1152, 9.609e-09, 0.09556, 0.01075, 0.07734, 0.01445, 0.07426, 0.00411, 0.09452, 0.0, 0.07734, 0.01445, 0.06017, 0.0217, 0.05518, 0.01217, 0.07426, 0.00411, 0.06017, 0.0217, 0.04473, 0.03223, 0.03801, 0.02388, 0.05518, 0.01217, 0.04473, 0.03223, 0.03159, 0.04563, 0.02341, 0.03878, 0.03801, 0.02388, 0.03159, 0.04563, 0.02127, 0.06139, 0.01193, 0.05629, 0.02341, 0.03878, 0.02127, 0.06139, 0.01416, 0.0789, 0.004029, 0.07576, 0.01193, 0.05629, 0.01416, 0.0789, 0.01054, 0.09748, 0.0, 0.09642, 0.004029, 0.07576, 0.01054, 0.09748, 0.01054, 0.1164, 0.0, 0.1175, 0.0, 0.09642, 0.01054, 0.1164, 0.01416, 0.135, 0.004029, 0.1382, 0.0, 0.1175, 0.01416, 0.135, 0.02127, 0.1525, 0.01193, 0.1576, 0.004029, 0.1382, 0.02127, 0.1525, 0.03159, 0.1683, 0.02341, 0.1751, 0.01193, 0.1576, 0.03159, 0.1683, 0.04473, 0.1817, 0.03801, 0.19, 0.02341, 0.1751, 0.04473, 0.1817, 0.06017, 0.1922, 0.05518, 0.2017, 0.03801, 0.19, 0.06017, 0.1922, 0.07734, 0.1995, 0.07426, 0.2098, 0.05518, 0.2017, 0.07734, 0.1995, 0.09556, 0.2032, 0.09452, 0.2139, 0.07426, 0.2098, 0.09556, 0.2032, 0.1141, 0.2032, 0.1152, 0.2139, 0.09452, 0.2139, 0.1141, 0.2032, 0.1324, 0.1995, 0.1354, 0.2098, 0.1152, 0.2139, 0.1324, 0.1995, 0.1495, 0.1922, 0.1545, 0.2017, 0.1354, 0.2098, 0.1495, 0.1922, 0.165, 0.1817, 0.1717, 0.19, 0.1545, 0.2017, 0.165, 0.1817, 0.1781, 0.1683, 0.1863, 0.1751, 0.1717, 0.19, 0.1781, 0.1683, 0.1884, 0.1525, 0.1978, 0.1576, 0.1863, 0.1751, 0.2765, 0.5951, 0.2593, 0.5878, 0.2439, 0.5773, 0.2307, 0.5639, 0.2204, 0.5481, 0.2133, 0.5306, 0.2097, 0.512, 0.2097, 0.4931, 0.2133, 0.4745, 0.2204, 0.457, 0.2307, 0.4412, 0.2439, 0.4278, 0.2593, 0.4173, 0.2765, 0.41, 0.2947, 0.4063, 0.3133, 0.4063, 0.3315, 0.41, 0.3487, 0.4173, 0.3641, 0.4278, 0.3773, 0.4412, 0.3876, 0.457, 0.3947, 0.4745, 0.3983, 0.4931, 0.3983, 0.512, 0.3947, 0.5306, 0.3876, 0.5481, 0.3773, 0.5639, 0.3641, 0.5773, 0.3487, 0.5878, 0.3315, 0.5951, 0.3133, 0.5988, 0.2947, 0.5988, 0.5762, 0.6148, 0.5762, 0.5959, 0.5868, 0.5959, 0.5868, 0.6148, 0.5872, 0.1516, 0.5872, 0.1327, 0.5977, 0.1327, 0.5977, 0.1516, 0.5458, 0.1604, 0.5458, 0.1794, 0.5353, 0.1794, 0.5353, 0.1604, 0.4931, 0.1983, 0.4931, 0.1794, 0.5037, 0.1794, 0.5037, 0.1983, 0.1446, 0.6072, 0.1446, 0.5883, 0.1551, 0.5883, 0.1551, 0.6072, 0.2091, 0.4278, 0.2091, 0.4468, 0.1986, 0.4468, 0.1986, 0.4278, 0.5037, 0.1983, 0.5037, 0.1794, 0.5142, 0.1794, 0.5142, 0.1983, 0.4194, 0.1794, 0.4194, 0.1604, 0.4299, 0.1604, 0.4299, 0.1794, 0.5534, 0.5668, 0.5534, 0.5857, 0.5429, 0.5857, 0.5429, 0.5668, 0.5669, 0.1794, 0.5669, 0.1604, 0.5774, 0.1604, 0.5774, 0.1794, 0.5774, 0.1983, 0.5774, 0.1794, 0.588, 0.1794, 0.588, 0.1983, 0.4826, 0.1604, 0.4826, 0.1794, 0.4721, 0.1794, 0.4721, 0.1604, 0.5977, 0.1137, 0.5977, 0.09476, 0.6083, 0.09476, 0.6083, 0.1137, 0.4615, 0.1794, 0.4615, 0.1604, 0.4721, 0.1604, 0.4721, 0.1794, 0.5247, 0.1794, 0.5247, 0.1983, 0.5142, 0.1983, 0.5142, 0.1794, 0.5762, 0.4821, 0.5762, 0.4632, 0.5868, 0.4632, 0.5868, 0.4821, 0.609, 0.1983, 0.609, 0.1794, 0.6196, 0.1794, 0.6196, 0.1983, 0.5037, 0.1604, 0.5037, 0.1794, 0.4931, 0.1794, 0.4931, 0.1604, 0.5762, 0.5959, 0.5762, 0.5769, 0.5868, 0.5769, 0.5868, 0.5959, 0.5762, 0.5201, 0.5762, 0.5011, 0.5868, 0.5011, 0.5868, 0.5201, 0.588, 0.1794, 0.588, 0.1604, 0.5985, 0.1604, 0.5985, 0.1794, 0.4615, 0.1794, 0.4615, 0.1983, 0.451, 0.1983, 0.451, 0.1794, 0.588, 0.1983, 0.588, 0.1794, 0.5985, 0.1794, 0.5985, 0.1983, 0.6083, 0.01895, 0.6083, 1.602e-09, 0.6188, 0.0, 0.6188, 0.01895, 0.6188, 0.05686, 0.6188, 0.07581, 0.6083, 0.07581, 0.6083, 0.05686, 0.5872, 0.1137, 0.5872, 0.09476, 0.5977, 0.09476, 0.5977, 0.1137, 0.6188, 0.07581, 0.6188, 0.09476, 0.6083, 0.09476, 0.6083, 0.07581, 0.5669, 0.1794, 0.5669, 0.1983, 0.5563, 0.1983, 0.5563, 0.1794, 0.5868, 0.5201, 0.5868, 0.539, 0.5762, 0.539, 0.5762, 0.5201, 0.5872, 0.07581, 0.5872, 0.05686, 0.5977, 0.05686, 0.5977, 0.07581, 0.609, 0.1794, 0.609, 0.1983, 0.5985, 0.1983, 0.5985, 0.1794, 0.2544, 0.03223, 0.2413, 0.04563, 0.2331, 0.03878, 0.2477, 0.02388, 0.287, 0.1995, 0.3053, 0.2032, 0.3042, 0.2139, 0.284, 0.2098, 0.2699, 0.1922, 0.287, 0.1995, 0.284, 0.2098, 0.2649, 0.2017, 0.2699, 0.0217, 0.2544, 0.03223, 0.2477, 0.02388, 0.2649, 0.01217, 0.2544, 0.1817, 0.2699, 0.1922, 0.2649, 0.2017, 0.2477, 0.19, 0.287, 0.01445, 0.2699, 0.0217, 0.2649, 0.01217, 0.284, 0.00411, 0.2413, 0.1683, 0.2544, 0.1817, 0.2477, 0.19, 0.2331, 0.1751, 0.3053, 0.01075, 0.287, 0.01445, 0.284, 0.00411, 0.3042, 0.0, 0.231, 0.1525, 0.2413, 0.1683, 0.2331, 0.1751, 0.2216, 0.1576, 0.3238, 0.01075, 0.3053, 0.01075, 0.3042, 0.0, 0.3249, 0.0, 0.2239, 0.135, 0.231, 0.1525, 0.2216, 0.1576, 0.2137, 0.1382, 0.3421, 0.01445, 0.3238, 0.01075, 0.3249, 0.0, 0.3451, 0.00411, 0.2202, 0.1164, 0.2239, 0.135, 0.2137, 0.1382, 0.2097, 0.1175, 0.3592, 0.0217, 0.3421, 0.01445, 0.3451, 0.00411, 0.3642, 0.01217, 0.2202, 0.09748, 0.2202, 0.1164, 0.2097, 0.1175, 0.2097, 0.09642, 0.3747, 0.03223, 0.3592, 0.0217, 0.3642, 0.01217, 0.3814, 0.02388, 0.2239, 0.0789, 0.2202, 0.09748, 0.2097, 0.09642, 0.2137, 0.07576, 0.3981, 0.06139, 0.3878, 0.04563, 0.396, 0.03878, 0.4075, 0.0563, 0.231, 0.06139, 0.2239, 0.0789, 0.2137, 0.07576, 0.2216, 0.05629, 0.3878, 0.04563, 0.3747, 0.03223, 0.3814, 0.02388, 0.396, 0.03878, 0.2413, 0.04563, 0.231, 0.06139, 0.2216, 0.05629, 0.2331, 0.03878, 0.3053, 0.2032, 0.3238, 0.2032, 0.3249, 0.2139, 0.3042, 0.2139, 0.3238, 0.2032, 0.3421, 0.1995, 0.3451, 0.2098, 0.3249, 0.2139, 0.3421, 0.1995, 0.3592, 0.1922, 0.3642, 0.2017, 0.3451, 0.2098, 0.3592, 0.1922, 0.3747, 0.1817, 0.3814, 0.19, 0.3642, 0.2017, 0.3747, 0.1817, 0.3878, 0.1683, 0.396, 0.1751, 0.3814, 0.19, 0.3878, 0.1683, 0.3981, 0.1525, 0.4075, 0.1576, 0.396, 0.1751, 0.3981, 0.1525, 0.4052, 0.135, 0.4154, 0.1382, 0.4075, 0.1576, 0.4052, 0.135, 0.4089, 0.1164, 0.4194, 0.1175, 0.4154, 0.1382, 0.4089, 0.1164, 0.4089, 0.09748, 0.4194, 0.09642, 0.4194, 0.1175, 0.4089, 0.09748, 0.4052, 0.0789, 0.4154, 0.07576, 0.4194, 0.09642, 0.4052, 0.0789, 0.3981, 0.06139, 0.4075, 0.0563, 0.4154, 0.07576, 0.2204, 0.2646, 0.2307, 0.2488, 0.2439, 0.2354, 0.2593, 0.2249, 0.2765, 0.2176, 0.2947, 0.2139, 0.3133, 0.2139, 0.3315, 0.2176, 0.3487, 0.2249, 0.3641, 0.2354, 0.3773, 0.2488, 0.3876, 0.2646, 0.3947, 0.2821, 0.3983, 0.3007, 0.3983, 0.3196, 0.3947, 0.3382, 0.3876, 0.3557, 0.3773, 0.3715, 0.3641, 0.3849, 0.3487, 0.3954, 0.3315, 0.4026, 0.3133, 0.4063, 0.2947, 0.4063, 0.2765, 0.4026, 0.2593, 0.3954, 0.2439, 0.3849, 0.2307, 0.3715, 0.2204, 0.3557, 0.2133, 0.3382, 0.2097, 0.3196, 0.2097, 0.3007, 0.2133, 0.2821, 0.6188, 0.0379, 0.6188, 0.05686, 0.6083, 0.05686, 0.6083, 0.0379, 0.6083, 0.1137, 0.6083, 0.09476, 0.6188, 0.09476, 0.6188, 0.1137, 0.5767, 0.1137, 0.5767, 0.09476, 0.5872, 0.09476, 0.5872, 0.1137, 0.5142, 0.1794, 0.5142, 0.1604, 0.5247, 0.1604, 0.5247, 0.1794, 0.2091, 0.4468, 0.2091, 0.4657, 0.1986, 0.4657, 0.1986, 0.4468, 0.5767, 0.05686, 0.5767, 0.0379, 0.5872, 0.0379, 0.5872, 0.05686, 0.5868, 0.4063, 0.5868, 0.4253, 0.5762, 0.4253, 0.5762, 0.4063, 0.5872, 0.1327, 0.5872, 0.1516, 0.5767, 0.1516, 0.5767, 0.1327, 0.5429, 0.6047, 0.5429, 0.5857, 0.5534, 0.5857, 0.5534, 0.6047, 0.5037, 0.1794, 0.5037, 0.1604, 0.5142, 0.1604, 0.5142, 0.1794, 0.5872, 0.1137, 0.5872, 0.1327, 0.5767, 0.1327, 0.5767, 0.1137, 0.4299, 0.1794, 0.4299, 0.1983, 0.4194, 0.1983, 0.4194, 0.1794, 0.5767, 0.09476, 0.5767, 0.07581, 0.5872, 0.07581, 0.5872, 0.09476, 0.4826, 0.1983, 0.4826, 0.1794, 0.4931, 0.1794, 0.4931, 0.1983, 0.5767, 0.01895, 0.5767, 0.0, 0.5872, 0.0, 0.5872, 0.01895, 0.2091, 0.4657, 0.2091, 0.4847, 0.1986, 0.4847, 0.1986, 0.4657, 0.5985, 0.1794, 0.5985, 0.1604, 0.609, 0.1604, 0.609, 0.1794, 0.4826, 0.1794, 0.4826, 0.1604, 0.4931, 0.1604, 0.4931, 0.1794, 0.1551, 0.6072, 0.1551, 0.6262, 0.1446, 0.6262, 0.1446, 0.6072, 0.5977, 0.1516, 0.5977, 0.1327, 0.6083, 0.1327, 0.6083, 0.1516, 0.451, 0.1794, 0.451, 0.1983, 0.4405, 0.1983, 0.4405, 0.1794, 0.5868, 0.4253, 0.5868, 0.4442, 0.5762, 0.4442, 0.5762, 0.4253, 0.1986, 0.5036, 0.1986, 0.4847, 0.2091, 0.4847, 0.2091, 0.5036, 0.5977, 0.05686, 0.5977, 0.0379, 0.6083, 0.0379, 0.6083, 0.05686, 0.6083, 0.05686, 0.6083, 0.07581, 0.5977, 0.07581, 0.5977, 0.05686, 0.1986, 0.5415, 0.1986, 0.5226, 0.2091, 0.5226, 0.2091, 0.5415, 0.5977, 0.0379, 0.5977, 0.05686, 0.5872, 0.05686, 0.5872, 0.0379, 0.5977, 0.07581, 0.5977, 0.09476, 0.5872, 0.09476, 0.5872, 0.07581, 0.5977, 0.0379, 0.5977, 0.01895, 0.6083, 0.01895, 0.6083, 0.0379, 0.5774, 0.1794, 0.5774, 0.1604, 0.588, 0.1604, 0.588, 0.1794, 0.2091, 0.5795, 0.2091, 0.5984, 0.1986, 0.5984, 0.1986, 0.5795, 0.1884, 0.3665, 0.1955, 0.3489, 0.2057, 0.3521, 0.1978, 0.3715, 0.09556, 0.2247, 0.07734, 0.2284, 0.07426, 0.218, 0.09452, 0.2139, 0.1141, 0.2247, 0.09556, 0.2247, 0.09452, 0.2139, 0.1152, 0.2139, 0.1781, 0.3822, 0.1884, 0.3665, 0.1978, 0.3715, 0.1863, 0.3891, 0.1324, 0.2284, 0.1141, 0.2247, 0.1152, 0.2139, 0.1354, 0.218, 0.165, 0.3956, 0.1781, 0.3822, 0.1863, 0.3891, 0.1717, 0.404, 0.1495, 0.2356, 0.1324, 0.2284, 0.1354, 0.218, 0.1545, 0.2261, 0.1495, 0.4061, 0.165, 0.3956, 0.1717, 0.404, 0.1545, 0.4157, 0.165, 0.2461, 0.1495, 0.2356, 0.1545, 0.2261, 0.1717, 0.2378, 0.1324, 0.4134, 0.1495, 0.4061, 0.1545, 0.4157, 0.1354, 0.4237, 0.1781, 0.2595, 0.165, 0.2461, 0.1717, 0.2378, 0.1863, 0.2527, 0.1141, 0.4171, 0.1324, 0.4134, 0.1354, 0.4237, 0.1152, 0.4278, 0.1884, 0.2753, 0.1781, 0.2595, 0.1863, 0.2527, 0.1978, 0.2702, 0.09556, 0.4171, 0.1141, 0.4171, 0.1152, 0.4278, 0.09452, 0.4278, 0.1955, 0.2928, 0.1884, 0.2753, 0.1978, 0.2702, 0.2057, 0.2897, 0.07734, 0.4134, 0.09556, 0.4171, 0.09452, 0.4278, 0.07426, 0.4237, 0.1992, 0.3114, 0.1955, 0.2928, 0.2057, 0.2897, 0.2097, 0.3103, 0.04473, 0.3956, 0.06017, 0.4061, 0.05518, 0.4157, 0.03801, 0.404, 0.1992, 0.3304, 0.1992, 0.3114, 0.2097, 0.3103, 0.2097, 0.3314, 0.06017, 0.4061, 0.07734, 0.4134, 0.07426, 0.4237, 0.05518, 0.4157, 0.1955, 0.3489, 0.1992, 0.3304, 0.2097, 0.3314, 0.2057, 0.3521, 0.07734, 0.2284, 0.06017, 0.2356, 0.05518, 0.2261, 0.07426, 0.218, 0.06017, 0.2356, 0.04473, 0.2461, 0.03801, 0.2378, 0.05518, 0.2261, 0.04473, 0.2461, 0.03159, 0.2595, 0.02341, 0.2527, 0.03801, 0.2378, 0.03159, 0.2595, 0.02127, 0.2753, 0.01193, 0.2702, 0.02341, 0.2527, 0.02127, 0.2753, 0.01416, 0.2928, 0.004029, 0.2897, 0.01193, 0.2702, 0.01416, 0.2928, 0.01054, 0.3114, 0.0, 0.3103, 0.004029, 0.2897, 0.01054, 0.3114, 0.01054, 0.3304, 1.256e-08, 0.3314, 0.0, 0.3103, 0.01054, 0.3304, 0.01416, 0.3489, 0.004029, 0.3521, 1.256e-08, 0.3314, 0.01416, 0.3489, 0.02127, 0.3665, 0.01193, 0.3715, 0.004029, 0.3521, 0.02127, 0.3665, 0.03159, 0.3822, 0.02341, 0.3891, 0.01193, 0.3715, 0.03159, 0.3822, 0.04473, 0.3956, 0.03801, 0.404, 0.02341, 0.3891, 0.3983, 0.3007, 0.4019, 0.2821, 0.4091, 0.2646, 0.4194, 0.2488, 0.4325, 0.2354, 0.448, 0.2249, 0.4651, 0.2176, 0.4833, 0.2139, 0.5019, 0.2139, 0.5201, 0.2176, 0.5373, 0.2249, 0.5527, 0.2354, 0.5659, 0.2488, 0.5762, 0.2646, 0.5833, 0.2821, 0.5869, 0.3007, 0.5869, 0.3196, 0.5833, 0.3382, 0.5762, 0.3557, 0.5659, 0.3715, 0.5527, 0.3849, 0.5373, 0.3954, 0.5201, 0.4026, 0.5019, 0.4063, 0.4833, 0.4063, 0.4651, 0.4026, 0.448, 0.3954, 0.4325, 0.3849, 0.4194, 0.3715, 0.4091, 0.3557, 0.4019, 0.3382, 0.3983, 0.3196, 0.5429, 0.6236, 0.5429, 0.6047, 0.5534, 0.6047, 0.5534, 0.6236, 0.5669, 0.1983, 0.5669, 0.1794, 0.5774, 0.1794, 0.5774, 0.1983, 0.5872, 0.05686, 0.5872, 0.07581, 0.5767, 0.07581, 0.5767, 0.05686, 0.5977, 0.01895, 0.5977, 0.0, 0.6083, 0.0, 0.6083, 0.01895, 0.4299, 0.1794, 0.4299, 0.1604, 0.4405, 0.1604, 0.4405, 0.1794, 0.6083, 0.1137, 0.6083, 0.1327, 0.5977, 0.1327, 0.5977, 0.1137, 0.5767, 0.0379, 0.5767, 0.01895, 0.5872, 0.01895, 0.5872, 0.0379, 0.1986, 0.6174, 0.1986, 0.5984, 0.2091, 0.5984, 0.2091, 0.6174, 0.5563, 0.1604, 0.5563, 0.1794, 0.5458, 0.1794, 0.5458, 0.1604, 0.4299, 0.1983, 0.4299, 0.1794, 0.4405, 0.1794, 0.4405, 0.1983, 0.5872, 0.01895, 0.5872, 0.0, 0.5977, 0.0, 0.5977, 0.01895, 0.5762, 0.4632, 0.5762, 0.4442, 0.5868, 0.4442, 0.5868, 0.4632, 0.5762, 0.5769, 0.5762, 0.558, 0.5868, 0.558, 0.5868, 0.5769, 0.2091, 0.5036, 0.2091, 0.5226, 0.1986, 0.5226, 0.1986, 0.5036, 0.6188, 0.1137, 0.6188, 0.1327, 0.6083, 0.1327, 0.6083, 0.1137, 0.5762, 0.5011, 0.5762, 0.4821, 0.5868, 0.4821, 0.5868, 0.5011, 0.5458, 0.1983, 0.5458, 0.1794, 0.5563, 0.1794, 0.5563, 0.1983, 0.5669, 0.1604, 0.5669, 0.1794, 0.5563, 0.1794, 0.5563, 0.1604, 0.6083, 0.1516, 0.6083, 0.1327, 0.6188, 0.1327, 0.6188, 0.1516, 0.6083, 0.07581, 0.6083, 0.09476, 0.5977, 0.09476, 0.5977, 0.07581, 0.6083, 0.0379, 0.6083, 0.01895, 0.6188, 0.01895, 0.6188, 0.0379, 0.1986, 0.5605, 0.1986, 0.5415, 0.2091, 0.5415, 0.2091, 0.5605, 0.5353, 0.1604, 0.5353, 0.1794, 0.5247, 0.1794, 0.5247, 0.1604, 0.4826, 0.1794, 0.4826, 0.1983, 0.4721, 0.1983, 0.4721, 0.1794, 0.5247, 0.1983, 0.5247, 0.1794, 0.5353, 0.1794, 0.5353, 0.1983, 0.5977, 0.01895, 0.5977, 0.0379, 0.5872, 0.0379, 0.5872, 0.01895, 0.4615, 0.1604, 0.4615, 0.1794, 0.451, 0.1794, 0.451, 0.1604, 0.4721, 0.1794, 0.4721, 0.1983, 0.4615, 0.1983, 0.4615, 0.1794, 0.1986, 0.5795, 0.1986, 0.5605, 0.2091, 0.5605, 0.2091, 0.5795, 0.5868, 0.539, 0.5868, 0.558, 0.5762, 0.558, 0.5762, 0.539, 0.451, 0.1604, 0.451, 0.1794, 0.4405, 0.1794, 0.4405, 0.1604])
me_cube.materials.append(mat_material)
me_cube.use_remesh_preserve_volume = False
me_cube.use_remesh_preserve_attributes = False
me_cube.use_mirror_vertex_groups = False
me_cube.update()

# ---- objects
ob_engine = bpy.data.objects.new('Engine', me_cube)

# ---- transforms, parenting, visibility, modifiers, constraints
ob_engine.location = (0.0, 0.06461, 0.6975)
ob_engine.scale = (0.5, 0.5, 0.5)
ob_engine.lock_rotations_4d = False
ob_engine.empty_display_type = 'ARROWS'
ob_engine.lineart.crease_threshold = 0.0

# ---- collection membership
col_collection_1.objects.link(ob_engine)

# ---- scene / render settings (as saved in the file)
scene.frame_start = 1; scene.frame_end = 250; scene.frame_set(1)
scene.render.engine = 'BLENDER_EEVEE_NEXT'
scene.render.resolution_percentage = 50
scene.render.dither_intensity = 0.0
scene.cycles.use_denoising = False
scene.cycles.samples = 128
scene.cycles.sampling_pattern = 'TABULATED_SOBOL'
scene.cycles.use_adaptive_sampling = False
scene.cycles.use_light_tree = False
scene.cycles.blur_glossy = 0.0
scene.cycles.sample_clamp_indirect = 0.0
scene.view_settings.view_transform = 'Standard'
bpy.context.view_layer.update()

# ---- added for rendering (the .blend has no active camera and no usable light): camera, sun
cam_auto = bpy.data.cameras.new('AutoCamera')
cam_auto.lens = 50.0
cam_auto.sensor_width = 36.0
cam_auto.clip_end = 1000.0
ob_auto_camera = bpy.data.objects.new('AutoCamera', cam_auto)
scene.collection.objects.link(ob_auto_camera)
ob_auto_camera.location = (0.365806, -0.474847, 1.10009)
ob_auto_camera.rotation_euler = (1.09748, -7.21219e-08, 0.694738)
scene.camera = ob_auto_camera
light_auto_sun = bpy.data.lights.new('AutoSun', 'SUN')
light_auto_sun.energy = 3.0
light_auto_sun.angle = 0.0523599
ob_auto_sun = bpy.data.objects.new('AutoSun', light_auto_sun)
scene.collection.objects.link(ob_auto_sun)
ob_auto_sun.rotation_euler = (0.872665, 0.174533, 0.523599)
bpy.context.view_layer.update()
